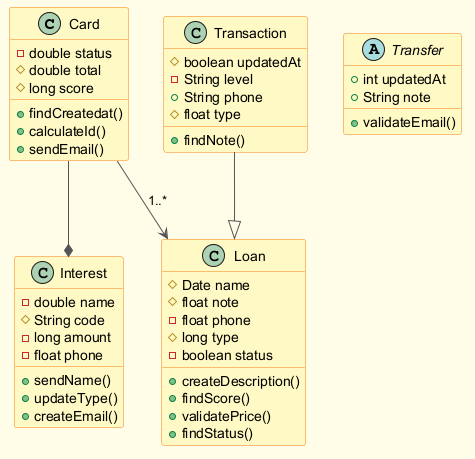

The diagram above was rendered by PlantUML. Its source (embedded in the PNG):
@startuml
skinparam backgroundColor #FFFDE7
skinparam classBackgroundColor #FFF9C4
skinparam classBorderColor #F57F17
skinparam ArrowColor #555555
class Card {
  -double status
  #double total
  #long score
  +findCreatedat()
  +calculateId()
  +sendEmail()
}
class Transaction {
  #boolean updatedAt
  -String level
  +String phone
  #float type
  +findNote()
}
class Interest {
  -double name
  #String code
  -long amount
  -float phone
  +sendName()
  +updateType()
  +createEmail()
}
abstract class Transfer {
  +int updatedAt
  +String note
  +validateEmail()
}
class Loan {
  #Date name
  #float note
  -float phone
  #long type
  -boolean status
  +createDescription()
  +findScore()
  +validatePrice()
  +findStatus()
}
Card --> Loan : "1..*"
Card --* Interest
Transaction --|> Loan
@enduml